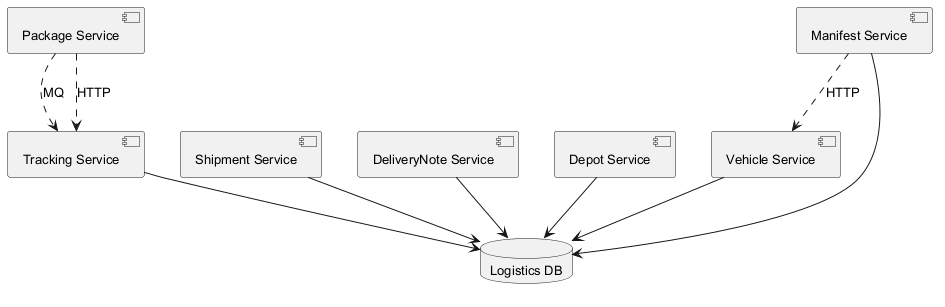

The diagram above was rendered by PlantUML. Its source (embedded in the PNG):
@startuml
skinparam backgroundColor #FFFFFF
skinparam classBackgroundColor #E8F4FA
skinparam classBorderColor #2C7DA0
skinparam defaultFontSize 13
component "Vehicle Service" as C_VehicleService
component "Tracking Service" as C_TrackingService
component "Shipment Service" as C_ShipmentService
component "DeliveryNote Service" as C_DeliveryNoteService
component "Package Service" as C_PackageService
component "Depot Service" as C_DepotService
component "Manifest Service" as C_ManifestService
database "Logistics DB" as DB_logistics
C_VehicleService --> DB_logistics
C_TrackingService --> DB_logistics
C_ShipmentService --> DB_logistics
C_DeliveryNoteService --> DB_logistics
C_DepotService --> DB_logistics
C_ManifestService --> DB_logistics
C_PackageService ..> C_TrackingService : MQ
C_PackageService ..> C_TrackingService : HTTP
C_ManifestService ..> C_VehicleService : HTTP
@enduml